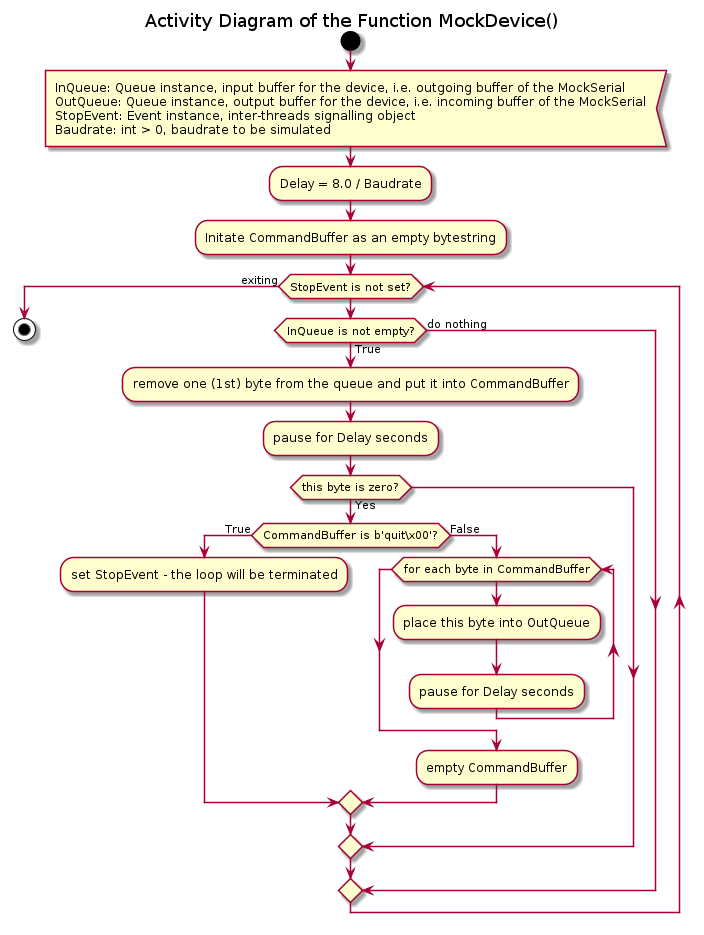

The diagram above was rendered by PlantUML. Its source (embedded in the PNG):
@startuml mock_device

title Activity Diagram of the Function MockDevice()

start

:InQueue: Queue instance, input buffer for the device, i.e. outgoing buffer of the MockSerial
OutQueue: Queue instance, output buffer for the device, i.e. incoming buffer of the MockSerial
StopEvent: Event instance, inter-threads signalling object
Baudrate: int > 0, baudrate to be simulated<

:Delay = 8.0 / Baudrate;

:Initate CommandBuffer as an empty bytestring;

while (StopEvent is not set?)
    if (InQueue is not empty?) then (True)
        :remove one (1st) byte from the queue and put it into CommandBuffer;
        
        :pause for Delay seconds;
        
        if (this byte is zero?) then (Yes)
            if (CommandBuffer is b'quit\x00'?) then (True)
                :set StopEvent - the loop will be terminated;
            else (False)
                while (for each byte in CommandBuffer)
                    :place this byte into OutQueue;
                    
                    :pause for Delay seconds;
                end while
                
                :empty CommandBuffer;
            endif
        endif
    else (do nothing)
    endif
end while (exiting)

stop

@enduml